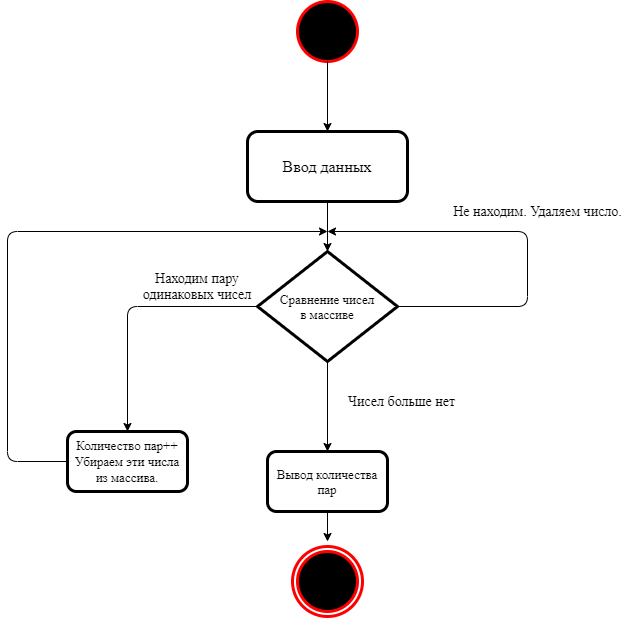

The diagram above was exported from draw.io. Its source (the exported page's mxGraphModel, read from the mxfile embedded in the PNG):
<mxGraphModel dx="974" dy="522" grid="1" gridSize="10" guides="1" tooltips="1" connect="1" arrows="1" fold="1" page="1" pageScale="1" pageWidth="827" pageHeight="1169" math="0" shadow="0">
  <root>
    <mxCell id="0" />
    <mxCell id="1" parent="0" />
    <mxCell id="Ae6EQ_kOPN58OJLb2-yd-1" value="" style="ellipse;whiteSpace=wrap;html=1;aspect=fixed;labelBackgroundColor=#000000;labelBorderColor=#FF0000;fillColor=#000000;strokeColor=#FF0000;strokeWidth=3;" vertex="1" parent="1">
      <mxGeometry x="370" y="90" width="60" height="60" as="geometry" />
    </mxCell>
    <mxCell id="Ae6EQ_kOPN58OJLb2-yd-2" value="" style="endArrow=classic;html=1;exitX=0.5;exitY=1;exitDx=0;exitDy=0;" edge="1" parent="1" source="Ae6EQ_kOPN58OJLb2-yd-1">
      <mxGeometry width="50" height="50" relative="1" as="geometry">
        <mxPoint x="270" y="360" as="sourcePoint" />
        <mxPoint x="400" y="220" as="targetPoint" />
      </mxGeometry>
    </mxCell>
    <mxCell id="Ae6EQ_kOPN58OJLb2-yd-3" value="&lt;font face=&quot;Times New Roman&quot; style=&quot;font-size: 16px&quot;&gt;Ввод данных&lt;/font&gt;" style="rounded=1;whiteSpace=wrap;html=1;labelBackgroundColor=none;strokeWidth=3;gradientColor=none;fillColor=#FFFFFF;" vertex="1" parent="1">
      <mxGeometry x="320" y="220" width="160" height="70" as="geometry" />
    </mxCell>
    <mxCell id="Ae6EQ_kOPN58OJLb2-yd-4" value="" style="endArrow=classic;html=1;" edge="1" parent="1" source="Ae6EQ_kOPN58OJLb2-yd-3">
      <mxGeometry width="50" height="50" relative="1" as="geometry">
        <mxPoint x="350" y="360" as="sourcePoint" />
        <mxPoint x="400" y="340" as="targetPoint" />
      </mxGeometry>
    </mxCell>
    <mxCell id="Ae6EQ_kOPN58OJLb2-yd-6" value="&lt;font face=&quot;Times New Roman&quot; style=&quot;font-size: 13px&quot;&gt;Сравнение чисел&lt;br&gt;в массиве&lt;/font&gt;" style="rhombus;whiteSpace=wrap;html=1;labelBackgroundColor=none;strokeColor=#000000;strokeWidth=3;fillColor=#FFFFFF;gradientColor=none;" vertex="1" parent="1">
      <mxGeometry x="330" y="340" width="140" height="110" as="geometry" />
    </mxCell>
    <mxCell id="Ae6EQ_kOPN58OJLb2-yd-7" value="" style="endArrow=classic;html=1;exitX=0.5;exitY=1;exitDx=0;exitDy=0;" edge="1" parent="1" source="Ae6EQ_kOPN58OJLb2-yd-6" target="Ae6EQ_kOPN58OJLb2-yd-16">
      <mxGeometry width="50" height="50" relative="1" as="geometry">
        <mxPoint x="400" y="470" as="sourcePoint" />
        <mxPoint x="400" y="570" as="targetPoint" />
      </mxGeometry>
    </mxCell>
    <mxCell id="Ae6EQ_kOPN58OJLb2-yd-8" value="" style="endArrow=classic;html=1;exitX=1;exitY=0.5;exitDx=0;exitDy=0;" edge="1" parent="1" source="Ae6EQ_kOPN58OJLb2-yd-6">
      <mxGeometry width="50" height="50" relative="1" as="geometry">
        <mxPoint x="400" y="470" as="sourcePoint" />
        <mxPoint x="400" y="320" as="targetPoint" />
        <Array as="points">
          <mxPoint x="600" y="395" />
          <mxPoint x="600" y="320" />
        </Array>
      </mxGeometry>
    </mxCell>
    <mxCell id="Ae6EQ_kOPN58OJLb2-yd-9" value="" style="endArrow=classic;html=1;exitX=0;exitY=0.5;exitDx=0;exitDy=0;" edge="1" parent="1" source="Ae6EQ_kOPN58OJLb2-yd-6">
      <mxGeometry width="50" height="50" relative="1" as="geometry">
        <mxPoint x="400" y="470" as="sourcePoint" />
        <mxPoint x="200" y="520" as="targetPoint" />
        <Array as="points">
          <mxPoint x="200" y="395" />
        </Array>
      </mxGeometry>
    </mxCell>
    <mxCell id="Ae6EQ_kOPN58OJLb2-yd-11" value="Находим пару одинаковых чисел" style="text;html=1;strokeColor=none;fillColor=none;align=center;verticalAlign=middle;whiteSpace=wrap;rounded=0;labelBackgroundColor=none;fontFamily=Times New Roman;fontSize=14;" vertex="1" parent="1">
      <mxGeometry x="210" y="360" width="120" height="30" as="geometry" />
    </mxCell>
    <mxCell id="Ae6EQ_kOPN58OJLb2-yd-12" value="Не находим. Удаляем число." style="text;html=1;align=center;verticalAlign=middle;resizable=0;points=[];autosize=1;fontSize=14;fontFamily=Times New Roman;" vertex="1" parent="1">
      <mxGeometry x="520" y="290" width="180" height="20" as="geometry" />
    </mxCell>
    <mxCell id="Ae6EQ_kOPN58OJLb2-yd-13" value="Чисел больше нет" style="text;html=1;align=center;verticalAlign=middle;resizable=0;points=[];autosize=1;fontSize=14;fontFamily=Times New Roman;rotation=0;" vertex="1" parent="1">
      <mxGeometry x="414" y="480" width="120" height="20" as="geometry" />
    </mxCell>
    <mxCell id="Ae6EQ_kOPN58OJLb2-yd-14" value="&lt;font style=&quot;font-size: 13px&quot;&gt;Количество пар++&lt;br&gt;Убираем эти числа&lt;br&gt;из массива.&lt;br&gt;&lt;/font&gt;" style="rounded=1;whiteSpace=wrap;html=1;labelBackgroundColor=none;strokeColor=#000000;strokeWidth=3;fillColor=#FFFFFF;gradientColor=none;fontFamily=Times New Roman;fontSize=14;" vertex="1" parent="1">
      <mxGeometry x="140" y="520" width="120" height="60" as="geometry" />
    </mxCell>
    <mxCell id="Ae6EQ_kOPN58OJLb2-yd-15" value="" style="endArrow=classic;html=1;fontFamily=Times New Roman;fontSize=14;exitX=0;exitY=0.5;exitDx=0;exitDy=0;" edge="1" parent="1" source="Ae6EQ_kOPN58OJLb2-yd-14">
      <mxGeometry width="50" height="50" relative="1" as="geometry">
        <mxPoint x="440" y="500" as="sourcePoint" />
        <mxPoint x="400" y="320" as="targetPoint" />
        <Array as="points">
          <mxPoint x="80" y="550" />
          <mxPoint x="80" y="320" />
        </Array>
      </mxGeometry>
    </mxCell>
    <mxCell id="Ae6EQ_kOPN58OJLb2-yd-16" value="&lt;font face=&quot;Times New Roman&quot; style=&quot;font-size: 13px&quot;&gt;Вывод количества&lt;br&gt;пар&lt;/font&gt;" style="rounded=1;whiteSpace=wrap;html=1;strokeWidth=3;" vertex="1" parent="1">
      <mxGeometry x="340" y="540" width="120" height="60" as="geometry" />
    </mxCell>
    <mxCell id="Ae6EQ_kOPN58OJLb2-yd-17" value="" style="endArrow=classic;html=1;fontFamily=Times New Roman;fontSize=14;exitX=0.5;exitY=1;exitDx=0;exitDy=0;" edge="1" parent="1" source="Ae6EQ_kOPN58OJLb2-yd-16">
      <mxGeometry width="50" height="50" relative="1" as="geometry">
        <mxPoint x="440" y="490" as="sourcePoint" />
        <mxPoint x="400" y="630" as="targetPoint" />
      </mxGeometry>
    </mxCell>
    <mxCell id="Ae6EQ_kOPN58OJLb2-yd-18" value="" style="ellipse;whiteSpace=wrap;html=1;aspect=fixed;labelBackgroundColor=#000000;labelBorderColor=#FF0000;fillColor=#000000;strokeWidth=3;strokeColor=#FF0000;" vertex="1" parent="1">
      <mxGeometry x="370" y="640" width="60" height="60" as="geometry" />
    </mxCell>
    <mxCell id="Ae6EQ_kOPN58OJLb2-yd-21" value="" style="ellipse;whiteSpace=wrap;html=1;aspect=fixed;labelBackgroundColor=#000000;strokeColor=#FF0000;strokeWidth=3;gradientColor=none;fontFamily=Times New Roman;fontSize=14;fontColor=#000000;shadow=0;sketch=0;fillColor=none;" vertex="1" parent="1">
      <mxGeometry x="365" y="635" width="70" height="70" as="geometry" />
    </mxCell>
  </root>
</mxGraphModel>